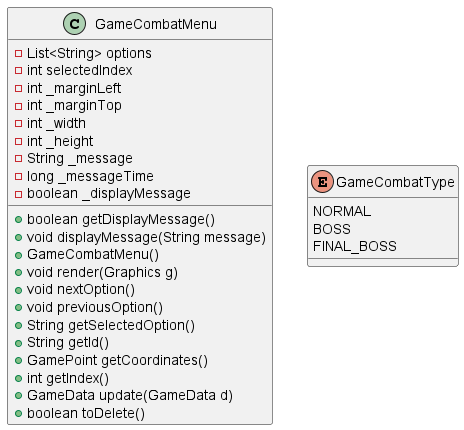

The diagram above was rendered by PlantUML. Its source (embedded in the PNG):
@startuml
class GameCombatMenu {
    - List<String> options
    - int selectedIndex
    - int _marginLeft
    - int _marginTop
    - int _width
    - int _height
    - String _message
    - long _messageTime
    - boolean _displayMessage
    + boolean getDisplayMessage()
    + void displayMessage(String message)
    + GameCombatMenu()
    + void render(Graphics g)
    + void nextOption()
    + void previousOption()
    + String getSelectedOption()
    + String getId()
    + GamePoint getCoordinates()
    + int getIndex()
    + GameData update(GameData d)
    + boolean toDelete()
}

enum GameCombatType {
    NORMAL
    BOSS
    FINAL_BOSS
}
@enduml